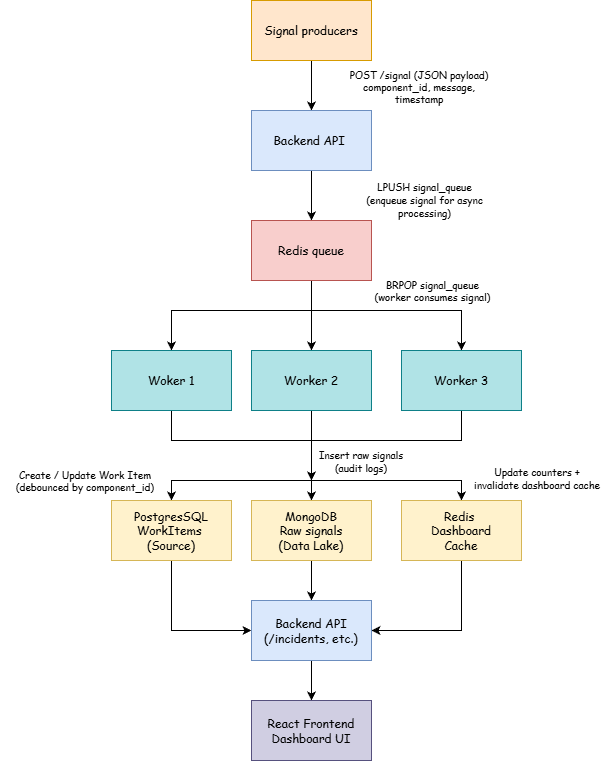

The diagram above was exported from draw.io. Its source (the exported page's mxGraphModel, read from the mxfile embedded in the PNG):
<mxGraphModel dx="1409" dy="841" grid="0" gridSize="10" guides="1" tooltips="1" connect="1" arrows="1" fold="1" page="1" pageScale="1" pageWidth="850" pageHeight="1100" math="0" shadow="0">
  <root>
    <mxCell id="0" />
    <mxCell id="1" parent="0" />
    <mxCell id="SaHpo_qsSqoPb2pp-5wV-3" edge="1" parent="1" source="SaHpo_qsSqoPb2pp-5wV-1" style="edgeStyle=orthogonalEdgeStyle;rounded=0;orthogonalLoop=1;jettySize=auto;html=1;fontStyle=0;fontFamily=Comic Sans MS;horizontal=1;" target="SaHpo_qsSqoPb2pp-5wV-2" value="">
      <mxGeometry relative="1" as="geometry" />
    </mxCell>
    <mxCell id="SaHpo_qsSqoPb2pp-5wV-1" parent="1" style="rounded=0;whiteSpace=wrap;html=1;fillColor=#ffe6cc;strokeColor=#d79b00;fontStyle=0;fontFamily=Comic Sans MS;horizontal=1;" value="Signal producers" vertex="1">
      <mxGeometry height="60" width="120" x="340" y="310" as="geometry" />
    </mxCell>
    <mxCell id="SaHpo_qsSqoPb2pp-5wV-5" edge="1" parent="1" source="SaHpo_qsSqoPb2pp-5wV-2" style="edgeStyle=orthogonalEdgeStyle;rounded=0;orthogonalLoop=1;jettySize=auto;html=1;fontStyle=0;fontFamily=Comic Sans MS;horizontal=1;" target="SaHpo_qsSqoPb2pp-5wV-4" value="">
      <mxGeometry relative="1" as="geometry" />
    </mxCell>
    <mxCell id="SaHpo_qsSqoPb2pp-5wV-2" parent="1" style="whiteSpace=wrap;html=1;rounded=0;fillColor=#dae8fc;strokeColor=#6c8ebf;fontStyle=0;fontFamily=Comic Sans MS;horizontal=1;" value="Backend API&amp;nbsp;" vertex="1">
      <mxGeometry height="60" width="120" x="340" y="420" as="geometry" />
    </mxCell>
    <mxCell id="SaHpo_qsSqoPb2pp-5wV-7" edge="1" parent="1" source="SaHpo_qsSqoPb2pp-5wV-4" style="edgeStyle=orthogonalEdgeStyle;rounded=0;orthogonalLoop=1;jettySize=auto;html=1;fontStyle=0;fontFamily=Comic Sans MS;horizontal=1;" target="SaHpo_qsSqoPb2pp-5wV-6" value="">
      <mxGeometry relative="1" as="geometry">
        <Array as="points">
          <mxPoint x="400" y="620" />
          <mxPoint x="260" y="620" />
        </Array>
      </mxGeometry>
    </mxCell>
    <mxCell id="SaHpo_qsSqoPb2pp-5wV-11" edge="1" parent="1" source="SaHpo_qsSqoPb2pp-5wV-4" style="edgeStyle=orthogonalEdgeStyle;rounded=0;orthogonalLoop=1;jettySize=auto;html=1;entryX=0.5;entryY=0;entryDx=0;entryDy=0;fontStyle=0;fontFamily=Comic Sans MS;horizontal=1;" target="SaHpo_qsSqoPb2pp-5wV-9">
      <mxGeometry relative="1" as="geometry">
        <Array as="points">
          <mxPoint x="400" y="620" />
          <mxPoint x="550" y="620" />
        </Array>
      </mxGeometry>
    </mxCell>
    <mxCell id="SaHpo_qsSqoPb2pp-5wV-12" edge="1" parent="1" source="SaHpo_qsSqoPb2pp-5wV-4" style="edgeStyle=orthogonalEdgeStyle;rounded=0;orthogonalLoop=1;jettySize=auto;html=1;entryX=0.5;entryY=0;entryDx=0;entryDy=0;fontStyle=0;fontFamily=Comic Sans MS;horizontal=1;" target="SaHpo_qsSqoPb2pp-5wV-8">
      <mxGeometry relative="1" as="geometry" />
    </mxCell>
    <mxCell id="SaHpo_qsSqoPb2pp-5wV-4" parent="1" style="whiteSpace=wrap;html=1;rounded=0;fillColor=#f8cecc;strokeColor=#b85450;fontStyle=0;fontFamily=Comic Sans MS;horizontal=1;" value="Redis queue" vertex="1">
      <mxGeometry height="60" width="120" x="340" y="530" as="geometry" />
    </mxCell>
    <mxCell id="SaHpo_qsSqoPb2pp-5wV-16" edge="1" parent="1" source="SaHpo_qsSqoPb2pp-5wV-6" style="edgeStyle=orthogonalEdgeStyle;rounded=0;orthogonalLoop=1;jettySize=auto;html=1;fontStyle=0;fontFamily=Comic Sans MS;horizontal=1;">
      <mxGeometry relative="1" as="geometry">
        <Array as="points">
          <mxPoint x="260" y="750" />
          <mxPoint x="400" y="750" />
        </Array>
        <mxPoint x="400" y="790" as="targetPoint" />
      </mxGeometry>
    </mxCell>
    <mxCell id="SaHpo_qsSqoPb2pp-5wV-6" parent="1" style="rounded=0;whiteSpace=wrap;html=1;fillColor=#b0e3e6;strokeColor=#0e8088;fontStyle=0;fontFamily=Comic Sans MS;horizontal=1;" value="Woker 1" vertex="1">
      <mxGeometry height="60" width="120" x="200" y="660" as="geometry" />
    </mxCell>
    <mxCell id="SaHpo_qsSqoPb2pp-5wV-17" edge="1" parent="1" source="SaHpo_qsSqoPb2pp-5wV-8" style="edgeStyle=orthogonalEdgeStyle;rounded=0;orthogonalLoop=1;jettySize=auto;html=1;fontStyle=0;fontFamily=Comic Sans MS;horizontal=1;">
      <mxGeometry relative="1" as="geometry">
        <mxPoint x="400" y="790" as="targetPoint" />
      </mxGeometry>
    </mxCell>
    <mxCell id="SaHpo_qsSqoPb2pp-5wV-8" parent="1" style="rounded=0;whiteSpace=wrap;html=1;fillColor=#b0e3e6;strokeColor=#0e8088;fontStyle=0;fontFamily=Comic Sans MS;horizontal=1;" value="Worker 2" vertex="1">
      <mxGeometry height="60" width="120" x="340" y="660" as="geometry" />
    </mxCell>
    <mxCell id="SaHpo_qsSqoPb2pp-5wV-18" edge="1" parent="1" source="SaHpo_qsSqoPb2pp-5wV-9" style="edgeStyle=orthogonalEdgeStyle;rounded=0;orthogonalLoop=1;jettySize=auto;html=1;entryX=0.5;entryY=0;entryDx=0;entryDy=0;fontStyle=0;fontFamily=Comic Sans MS;horizontal=1;" target="SaHpo_qsSqoPb2pp-5wV-20">
      <mxGeometry relative="1" as="geometry">
        <Array as="points">
          <mxPoint x="550" y="750" />
          <mxPoint x="400" y="750" />
        </Array>
        <mxPoint x="400" y="790" as="targetPoint" />
      </mxGeometry>
    </mxCell>
    <mxCell id="SaHpo_qsSqoPb2pp-5wV-9" parent="1" style="rounded=0;whiteSpace=wrap;html=1;fillColor=#b0e3e6;strokeColor=#0e8088;fontStyle=0;fontFamily=Comic Sans MS;horizontal=1;" value="Worker 3" vertex="1">
      <mxGeometry height="60" width="120" x="490" y="660" as="geometry" />
    </mxCell>
    <mxCell id="SaHpo_qsSqoPb2pp-5wV-29" edge="1" parent="1" source="SaHpo_qsSqoPb2pp-5wV-19" style="edgeStyle=orthogonalEdgeStyle;rounded=0;orthogonalLoop=1;jettySize=auto;html=1;entryX=0.5;entryY=0;entryDx=0;entryDy=0;startArrow=classic;startFill=1;fontStyle=0;fontFamily=Comic Sans MS;horizontal=1;" target="SaHpo_qsSqoPb2pp-5wV-21">
      <mxGeometry relative="1" as="geometry">
        <Array as="points">
          <mxPoint x="260" y="790" />
          <mxPoint x="550" y="790" />
        </Array>
      </mxGeometry>
    </mxCell>
    <mxCell id="SaHpo_qsSqoPb2pp-5wV-44" edge="1" parent="1" style="edgeStyle=orthogonalEdgeStyle;rounded=0;orthogonalLoop=1;jettySize=auto;html=1;entryX=0;entryY=0.5;entryDx=0;entryDy=0;" target="SaHpo_qsSqoPb2pp-5wV-22">
      <mxGeometry relative="1" as="geometry">
        <Array as="points">
          <mxPoint x="260" y="940" />
        </Array>
        <mxPoint x="259.9999999999999" y="870" as="sourcePoint" />
        <mxPoint x="319.9999999999999" y="940" as="targetPoint" />
      </mxGeometry>
    </mxCell>
    <mxCell id="SaHpo_qsSqoPb2pp-5wV-19" parent="1" style="rounded=0;whiteSpace=wrap;html=1;fillColor=#fff2cc;strokeColor=#d6b656;fontStyle=0;fontFamily=Comic Sans MS;horizontal=1;" value="Postgr&lt;span style=&quot;color: rgba(0, 0, 0, 0); font-size: 0px; text-align: start; text-wrap-mode: nowrap;&quot;&gt;%3CmxGraphModel%3E%3Croot%3E%3CmxCell%20id%3D%220%22%2F%3E%3CmxCell%20id%3D%221%22%20parent%3D%220%22%2F%3E%3CmxCell%20id%3D%222%22%20parent%3D%221%22%20style%3D%22rounded%3D0%3BwhiteSpace%3Dwrap%3Bhtml%3D1%3B%22%20value%3D%22%22%20vertex%3D%221%22%3E%3CmxGeometry%20height%3D%2260%22%20width%3D%22120%22%20x%3D%22350%22%20y%3D%22720%22%20as%3D%22geometry%22%2F%3E%3C%2FmxCell%3E%3C%2Froot%3E%3C%2FmxGraphModel%3E&lt;/span&gt;esSQL&lt;div&gt;WorkItems&amp;nbsp;&lt;br&gt;(Source)&lt;/div&gt;" vertex="1">
      <mxGeometry height="60" width="120" x="200" y="810" as="geometry" />
    </mxCell>
    <mxCell id="SaHpo_qsSqoPb2pp-5wV-30" edge="1" parent="1" source="SaHpo_qsSqoPb2pp-5wV-20" style="edgeStyle=orthogonalEdgeStyle;rounded=0;orthogonalLoop=1;jettySize=auto;html=1;fontStyle=0;fontFamily=Comic Sans MS;horizontal=1;" target="SaHpo_qsSqoPb2pp-5wV-22" value="">
      <mxGeometry relative="1" as="geometry" />
    </mxCell>
    <mxCell id="SaHpo_qsSqoPb2pp-5wV-20" parent="1" style="rounded=0;whiteSpace=wrap;html=1;fillColor=#fff2cc;strokeColor=#d6b656;fontStyle=0;fontFamily=Comic Sans MS;horizontal=1;" value="MongoDB&lt;div&gt;Raw signals&lt;/div&gt;&lt;div&gt;(Data Lake)&lt;/div&gt;" vertex="1">
      <mxGeometry height="60" width="120" x="340" y="810" as="geometry" />
    </mxCell>
    <mxCell id="SaHpo_qsSqoPb2pp-5wV-45" edge="1" parent="1" source="SaHpo_qsSqoPb2pp-5wV-21" style="edgeStyle=orthogonalEdgeStyle;rounded=0;orthogonalLoop=1;jettySize=auto;html=1;entryX=1;entryY=0.5;entryDx=0;entryDy=0;" target="SaHpo_qsSqoPb2pp-5wV-22">
      <mxGeometry relative="1" as="geometry">
        <Array as="points">
          <mxPoint x="550" y="940" />
        </Array>
      </mxGeometry>
    </mxCell>
    <mxCell id="SaHpo_qsSqoPb2pp-5wV-21" parent="1" style="rounded=0;whiteSpace=wrap;html=1;fillColor=#fff2cc;strokeColor=#d6b656;fontStyle=0;fontFamily=Comic Sans MS;horizontal=1;" value="Redis&amp;nbsp;&lt;div&gt;Dashboard&lt;/div&gt;&lt;div&gt;Cache&lt;/div&gt;" vertex="1">
      <mxGeometry height="60" width="120" x="490" y="810" as="geometry" />
    </mxCell>
    <mxCell id="SaHpo_qsSqoPb2pp-5wV-31" edge="1" parent="1" source="SaHpo_qsSqoPb2pp-5wV-22" style="edgeStyle=orthogonalEdgeStyle;rounded=0;orthogonalLoop=1;jettySize=auto;html=1;fontStyle=0;fontFamily=Comic Sans MS;horizontal=1;" target="SaHpo_qsSqoPb2pp-5wV-23" value="">
      <mxGeometry relative="1" as="geometry" />
    </mxCell>
    <mxCell id="SaHpo_qsSqoPb2pp-5wV-22" parent="1" style="rounded=0;whiteSpace=wrap;html=1;fillColor=#dae8fc;strokeColor=#6c8ebf;fontStyle=0;fontFamily=Comic Sans MS;horizontal=1;" value="Backend API&lt;div&gt;(/incidents, etc.)&lt;/div&gt;" vertex="1">
      <mxGeometry height="60" width="120" x="340" y="910" as="geometry" />
    </mxCell>
    <mxCell id="SaHpo_qsSqoPb2pp-5wV-23" parent="1" style="rounded=0;whiteSpace=wrap;html=1;fillColor=#d0cee2;strokeColor=#56517e;fontStyle=0;fontFamily=Comic Sans MS;horizontal=1;" value="React Frontend&lt;div&gt;Dashboard UI&lt;/div&gt;" vertex="1">
      <mxGeometry height="60" width="120" x="340" y="1010" as="geometry" />
    </mxCell>
    <mxCell id="SaHpo_qsSqoPb2pp-5wV-36" parent="1" style="text;html=1;whiteSpace=wrap;strokeColor=none;fillColor=none;align=center;verticalAlign=middle;rounded=0;fontSize=10;fontFamily=Comic Sans MS;" value="&lt;div&gt;POST /signal (JSON payload)&lt;/div&gt;&lt;div&gt;component_id, message, timestamp&lt;/div&gt;" vertex="1">
      <mxGeometry height="40" width="150" x="433" y="376" as="geometry" />
    </mxCell>
    <mxCell id="SaHpo_qsSqoPb2pp-5wV-37" parent="1" style="text;html=1;whiteSpace=wrap;strokeColor=none;fillColor=none;align=center;verticalAlign=middle;rounded=0;fontSize=10;fontStyle=0" value="&lt;div&gt;&lt;font face=&quot;Comic Sans MS&quot;&gt;LPUSH signal_queue&lt;/font&gt;&lt;/div&gt;&lt;div&gt;&lt;font face=&quot;Comic Sans MS&quot;&gt;(enqueue signal for async processing)&lt;/font&gt;&lt;/div&gt;" vertex="1">
      <mxGeometry height="39" width="127" x="450" y="490" as="geometry" />
    </mxCell>
    <mxCell id="SaHpo_qsSqoPb2pp-5wV-39" parent="1" style="text;html=1;whiteSpace=wrap;strokeColor=none;fillColor=none;align=center;verticalAlign=middle;rounded=0;fontFamily=Comic Sans MS;fontSize=10;" value="&lt;div&gt;BRPOP signal_queue&lt;/div&gt;&lt;div&gt;(worker consumes signal)&lt;/div&gt;" vertex="1">
      <mxGeometry height="20" width="123" x="460" y="590" as="geometry" />
    </mxCell>
    <mxCell id="SaHpo_qsSqoPb2pp-5wV-40" parent="1" style="text;html=1;whiteSpace=wrap;strokeColor=none;fillColor=none;align=center;verticalAlign=middle;rounded=0;fontFamily=Comic Sans MS;fontSize=10;" value="&lt;div&gt;Create / Update Work Item&lt;/div&gt;&lt;div&gt;(debounced by component_id)&lt;/div&gt;" vertex="1">
      <mxGeometry height="40" width="170" x="89" y="770" as="geometry" />
    </mxCell>
    <mxCell id="SaHpo_qsSqoPb2pp-5wV-42" parent="1" style="text;html=1;whiteSpace=wrap;strokeColor=none;fillColor=none;align=center;verticalAlign=middle;rounded=0;fontSize=10;" value="&lt;font face=&quot;Comic Sans MS&quot;&gt;Update counters + invalidate dashboard cache&lt;/font&gt;" vertex="1">
      <mxGeometry height="35" width="130" x="561" y="770" as="geometry" />
    </mxCell>
    <mxCell id="SaHpo_qsSqoPb2pp-5wV-43" parent="1" style="text;html=1;whiteSpace=wrap;strokeColor=none;fillColor=none;align=center;verticalAlign=middle;rounded=0;fontSize=10;" value="&lt;font face=&quot;Comic Sans MS&quot;&gt;Insert raw signals (audit logs)&lt;/font&gt;" vertex="1">
      <mxGeometry height="27.5" width="100" x="400" y="757" as="geometry" />
    </mxCell>
  </root>
</mxGraphModel>